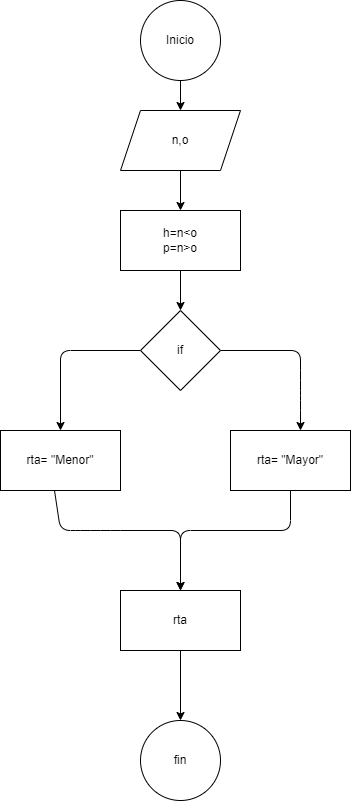

The diagram above was exported from draw.io. Its source (the exported page's mxGraphModel, read from the mxfile embedded in the PNG):
<mxGraphModel dx="746" dy="576" grid="1" gridSize="10" guides="1" tooltips="1" connect="1" arrows="1" fold="1" page="1" pageScale="1" pageWidth="850" pageHeight="1100" math="0" shadow="0">
  <root>
    <mxCell id="0" />
    <mxCell id="1" parent="0" />
    <mxCell id="4" value="" style="edgeStyle=none;html=1;" parent="1" source="2" target="3" edge="1">
      <mxGeometry relative="1" as="geometry" />
    </mxCell>
    <mxCell id="2" value="Inicio" style="ellipse;whiteSpace=wrap;html=1;" parent="1" vertex="1">
      <mxGeometry x="260" y="10" width="80" height="80" as="geometry" />
    </mxCell>
    <mxCell id="6" value="" style="edgeStyle=none;html=1;" parent="1" source="3" target="5" edge="1">
      <mxGeometry relative="1" as="geometry" />
    </mxCell>
    <mxCell id="3" value="n,o" style="shape=parallelogram;perimeter=parallelogramPerimeter;whiteSpace=wrap;html=1;fixedSize=1;" parent="1" vertex="1">
      <mxGeometry x="240" y="120" width="120" height="60" as="geometry" />
    </mxCell>
    <mxCell id="8" value="" style="edgeStyle=none;html=1;" parent="1" source="5" target="7" edge="1">
      <mxGeometry relative="1" as="geometry" />
    </mxCell>
    <mxCell id="5" value="h=n&amp;lt;o&lt;br&gt;p=n&amp;gt;o" style="whiteSpace=wrap;html=1;" parent="1" vertex="1">
      <mxGeometry x="240" y="220" width="120" height="60" as="geometry" />
    </mxCell>
    <mxCell id="10" value="" style="edgeStyle=none;html=1;" parent="1" source="7" edge="1">
      <mxGeometry relative="1" as="geometry">
        <mxPoint x="420" y="440" as="targetPoint" />
        <Array as="points">
          <mxPoint x="420" y="360" />
          <mxPoint x="420" y="390" />
          <mxPoint x="420" y="410" />
        </Array>
      </mxGeometry>
    </mxCell>
    <mxCell id="12" value="" style="edgeStyle=none;html=1;" parent="1" source="7" target="11" edge="1">
      <mxGeometry relative="1" as="geometry">
        <Array as="points">
          <mxPoint x="180" y="360" />
        </Array>
      </mxGeometry>
    </mxCell>
    <mxCell id="7" value="if" style="rhombus;whiteSpace=wrap;html=1;" parent="1" vertex="1">
      <mxGeometry x="260" y="320" width="80" height="80" as="geometry" />
    </mxCell>
    <mxCell id="14" value="" style="edgeStyle=none;html=1;" parent="1" source="9" edge="1">
      <mxGeometry relative="1" as="geometry">
        <mxPoint x="300" y="600" as="targetPoint" />
        <Array as="points">
          <mxPoint x="410" y="540" />
          <mxPoint x="300" y="540" />
        </Array>
      </mxGeometry>
    </mxCell>
    <mxCell id="9" value="rta= &quot;Mayor&quot;" style="whiteSpace=wrap;html=1;" parent="1" vertex="1">
      <mxGeometry x="350" y="440" width="120" height="60" as="geometry" />
    </mxCell>
    <mxCell id="11" value="rta= &quot;Menor&quot;" style="whiteSpace=wrap;html=1;" parent="1" vertex="1">
      <mxGeometry x="120" y="440" width="120" height="60" as="geometry" />
    </mxCell>
    <mxCell id="17" value="" style="edgeStyle=none;html=1;" parent="1" source="13" target="16" edge="1">
      <mxGeometry relative="1" as="geometry" />
    </mxCell>
    <mxCell id="13" value="rta" style="whiteSpace=wrap;html=1;" parent="1" vertex="1">
      <mxGeometry x="240" y="600" width="120" height="60" as="geometry" />
    </mxCell>
    <mxCell id="15" value="" style="endArrow=classic;html=1;exitX=0.45;exitY=1;exitDx=0;exitDy=0;exitPerimeter=0;entryX=0.5;entryY=0;entryDx=0;entryDy=0;" parent="1" source="11" target="13" edge="1">
      <mxGeometry width="50" height="50" relative="1" as="geometry">
        <mxPoint x="360" y="520" as="sourcePoint" />
        <mxPoint x="250" y="580" as="targetPoint" />
        <Array as="points">
          <mxPoint x="180" y="540" />
          <mxPoint x="200" y="540" />
          <mxPoint x="230" y="540" />
          <mxPoint x="300" y="540" />
        </Array>
      </mxGeometry>
    </mxCell>
    <mxCell id="16" value="fin" style="ellipse;whiteSpace=wrap;html=1;" parent="1" vertex="1">
      <mxGeometry x="260" y="730" width="80" height="80" as="geometry" />
    </mxCell>
  </root>
</mxGraphModel>